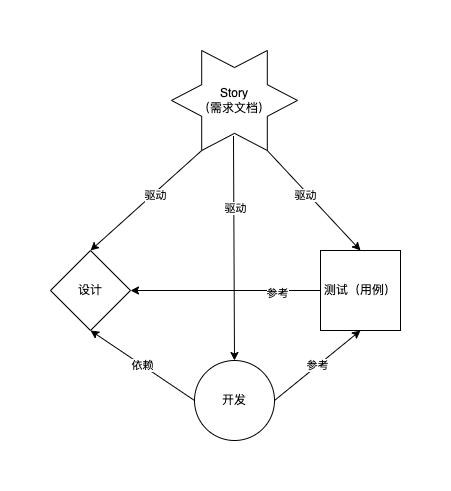

The diagram above was exported from draw.io. Its source (the exported page's mxGraphModel, read from the mxfile embedded in the PNG):
<mxGraphModel dx="946" dy="629" grid="1" gridSize="10" guides="1" tooltips="1" connect="1" arrows="1" fold="1" page="1" pageScale="1" pageWidth="827" pageHeight="1169" math="0" shadow="0">
  <root>
    <mxCell id="0" />
    <mxCell id="1" parent="0" />
    <mxCell id="_jjIHs_VQGF9hqniq9Th-1" value="" style="verticalLabelPosition=bottom;verticalAlign=top;html=1;shape=mxgraph.basic.6_point_star" vertex="1" parent="1">
      <mxGeometry x="351" y="30" width="126" height="100" as="geometry" />
    </mxCell>
    <mxCell id="_jjIHs_VQGF9hqniq9Th-2" value="设计" style="rhombus;whiteSpace=wrap;html=1;" vertex="1" parent="1">
      <mxGeometry x="230" y="230" width="80" height="80" as="geometry" />
    </mxCell>
    <mxCell id="_jjIHs_VQGF9hqniq9Th-3" value="开发" style="ellipse;whiteSpace=wrap;html=1;aspect=fixed;" vertex="1" parent="1">
      <mxGeometry x="374" y="340" width="80" height="80" as="geometry" />
    </mxCell>
    <mxCell id="_jjIHs_VQGF9hqniq9Th-4" value="测试（用例）" style="whiteSpace=wrap;html=1;aspect=fixed;" vertex="1" parent="1">
      <mxGeometry x="500" y="230" width="80" height="80" as="geometry" />
    </mxCell>
    <mxCell id="_jjIHs_VQGF9hqniq9Th-5" value="" style="endArrow=classic;html=1;rounded=0;exitX=0.24;exitY=1;exitDx=0;exitDy=0;exitPerimeter=0;entryX=0.5;entryY=0;entryDx=0;entryDy=0;" edge="1" parent="1" source="_jjIHs_VQGF9hqniq9Th-1" target="_jjIHs_VQGF9hqniq9Th-2">
      <mxGeometry width="50" height="50" relative="1" as="geometry">
        <mxPoint x="390" y="350" as="sourcePoint" />
        <mxPoint x="440" y="300" as="targetPoint" />
      </mxGeometry>
    </mxCell>
    <mxCell id="_jjIHs_VQGF9hqniq9Th-14" value="驱动" style="edgeLabel;html=1;align=center;verticalAlign=middle;resizable=0;points=[];" vertex="1" connectable="0" parent="_jjIHs_VQGF9hqniq9Th-5">
      <mxGeometry x="-0.1503" y="2" relative="1" as="geometry">
        <mxPoint as="offset" />
      </mxGeometry>
    </mxCell>
    <mxCell id="_jjIHs_VQGF9hqniq9Th-6" value="" style="endArrow=classic;html=1;rounded=0;entryX=0.5;entryY=0;entryDx=0;entryDy=0;exitX=0.492;exitY=0.855;exitDx=0;exitDy=0;exitPerimeter=0;" edge="1" parent="1" source="_jjIHs_VQGF9hqniq9Th-1" target="_jjIHs_VQGF9hqniq9Th-3">
      <mxGeometry width="50" height="50" relative="1" as="geometry">
        <mxPoint x="410" y="130" as="sourcePoint" />
        <mxPoint x="414" y="330" as="targetPoint" />
      </mxGeometry>
    </mxCell>
    <mxCell id="_jjIHs_VQGF9hqniq9Th-13" value="驱动" style="edgeLabel;html=1;align=center;verticalAlign=middle;resizable=0;points=[];" vertex="1" connectable="0" parent="_jjIHs_VQGF9hqniq9Th-6">
      <mxGeometry x="-0.3585" y="1" relative="1" as="geometry">
        <mxPoint as="offset" />
      </mxGeometry>
    </mxCell>
    <mxCell id="_jjIHs_VQGF9hqniq9Th-7" value="" style="endArrow=classic;html=1;rounded=0;exitX=0.76;exitY=1;exitDx=0;exitDy=0;exitPerimeter=0;entryX=0.5;entryY=0;entryDx=0;entryDy=0;" edge="1" parent="1" source="_jjIHs_VQGF9hqniq9Th-1" target="_jjIHs_VQGF9hqniq9Th-4">
      <mxGeometry width="50" height="50" relative="1" as="geometry">
        <mxPoint x="390" y="350" as="sourcePoint" />
        <mxPoint x="440" y="300" as="targetPoint" />
      </mxGeometry>
    </mxCell>
    <mxCell id="_jjIHs_VQGF9hqniq9Th-12" value="驱动" style="edgeLabel;html=1;align=center;verticalAlign=middle;resizable=0;points=[];" vertex="1" connectable="0" parent="_jjIHs_VQGF9hqniq9Th-7">
      <mxGeometry x="-0.1424" y="-2" relative="1" as="geometry">
        <mxPoint x="-1" as="offset" />
      </mxGeometry>
    </mxCell>
    <mxCell id="_jjIHs_VQGF9hqniq9Th-8" value="Story&lt;br&gt;（需求文档）" style="text;html=1;strokeColor=none;fillColor=none;align=center;verticalAlign=middle;whiteSpace=wrap;rounded=0;" vertex="1" parent="1">
      <mxGeometry x="376" y="65" width="76" height="30" as="geometry" />
    </mxCell>
    <mxCell id="_jjIHs_VQGF9hqniq9Th-16" value="依赖" style="endArrow=classic;html=1;rounded=0;exitX=0;exitY=0.5;exitDx=0;exitDy=0;entryX=0.5;entryY=1;entryDx=0;entryDy=0;" edge="1" parent="1" source="_jjIHs_VQGF9hqniq9Th-3" target="_jjIHs_VQGF9hqniq9Th-2">
      <mxGeometry width="50" height="50" relative="1" as="geometry">
        <mxPoint x="390" y="330" as="sourcePoint" />
        <mxPoint x="440" y="280" as="targetPoint" />
      </mxGeometry>
    </mxCell>
    <mxCell id="_jjIHs_VQGF9hqniq9Th-17" value="参考" style="endArrow=classic;html=1;rounded=0;exitX=1;exitY=0.5;exitDx=0;exitDy=0;entryX=0.5;entryY=1;entryDx=0;entryDy=0;" edge="1" parent="1" source="_jjIHs_VQGF9hqniq9Th-3" target="_jjIHs_VQGF9hqniq9Th-4">
      <mxGeometry width="50" height="50" relative="1" as="geometry">
        <mxPoint x="390" y="330" as="sourcePoint" />
        <mxPoint x="440" y="280" as="targetPoint" />
      </mxGeometry>
    </mxCell>
    <mxCell id="_jjIHs_VQGF9hqniq9Th-18" value="" style="endArrow=classic;html=1;rounded=0;exitX=0;exitY=0.5;exitDx=0;exitDy=0;entryX=1;entryY=0.5;entryDx=0;entryDy=0;" edge="1" parent="1" source="_jjIHs_VQGF9hqniq9Th-4" target="_jjIHs_VQGF9hqniq9Th-2">
      <mxGeometry width="50" height="50" relative="1" as="geometry">
        <mxPoint x="390" y="330" as="sourcePoint" />
        <mxPoint x="440" y="280" as="targetPoint" />
      </mxGeometry>
    </mxCell>
    <mxCell id="_jjIHs_VQGF9hqniq9Th-19" value="参考" style="edgeLabel;html=1;align=center;verticalAlign=middle;resizable=0;points=[];" vertex="1" connectable="0" parent="_jjIHs_VQGF9hqniq9Th-18">
      <mxGeometry x="-0.5368" y="2" relative="1" as="geometry">
        <mxPoint as="offset" />
      </mxGeometry>
    </mxCell>
  </root>
</mxGraphModel>